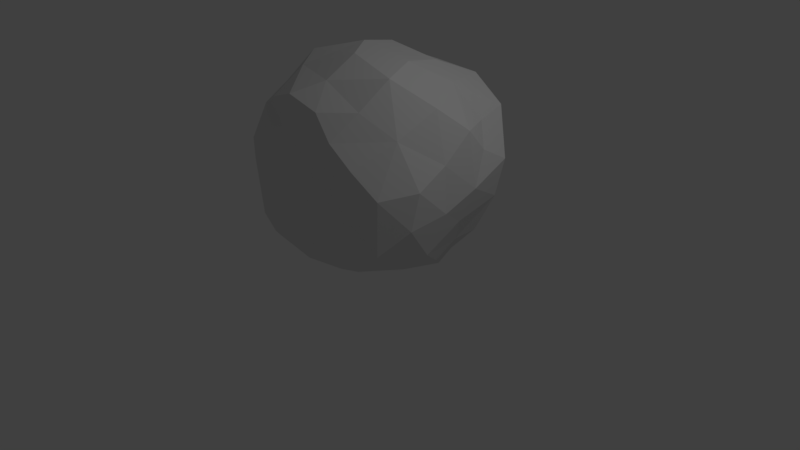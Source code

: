 # Source: snow.blend  (saved by Blender 2.79.0; exported with 4.5.12 LTS)
import bpy
from mathutils import Matrix  # noqa: F401  (used for matrix-valued properties, if any)

bpy.ops.wm.read_factory_settings(use_empty=True)
scene = bpy.context.scene
scene.name = 'Scene'

# ---- collections
col_collection_1 = bpy.data.collections.new('Collection 1'); scene.collection.children.link(col_collection_1)

# ---- materials (node trees are filled in below, after node groups)
mat_snow = bpy.data.materials.new('snow')
mat_snow.alpha_threshold = 0.0
mat_snow.roughness = 0.5

# ---- material node trees
mat_snow.use_nodes = True; mat_snow.node_tree.nodes.clear()
_N = mat_snow.node_tree.nodes; _L = mat_snow.node_tree.links
n0 = _N.new('ShaderNodeOutputMaterial'); n0.name = 'Material Output'; n0.location = (300, 300)
n1 = _N.new('ShaderNodeBsdfDiffuse'); n1.name = 'Diffuse BSDF'; n1.location = (10, 300)
_L.new(n1.outputs[0], n0.inputs[0])
n0.is_active_output = True

# ---- world
world_world = bpy.data.worlds.new('World'); scene.world = world_world
world_world.color = (0.05088, 0.05088, 0.05088)
world_world.use_sun_shadow = False
world_world.sun_shadow_jitter_overblur = 0.0
world_world.cycles.sampling_method = 'MANUAL'

# ---- cameras
cam_camera = bpy.data.cameras.new('Camera')
cam_camera.clip_end = 100.0
cam_camera.lens = 35.0
cam_camera.sensor_width = 32.0
cam_camera.sensor_height = 18.0
cam_camera.ortho_scale = 7.314
cam_camera.dof.focus_distance = 0.0

# ---- lights
light_lamp = bpy.data.lights.new('Lamp', 'POINT')
light_lamp.transmission_factor = 0.0
light_lamp.cutoff_distance = 30.0
light_lamp.energy = 100.0
light_lamp.shadow_buffer_clip_start = 1.001
light_lamp.shadow_soft_size = 0.1
light_lamp.shadow_maximum_resolution = 0.006
light_lamp.use_absolute_resolution = True

# ---- meshes
me_sphere = bpy.data.meshes.new('Sphere')
me_sphere.from_pydata([(-0.6472, -1.186, 0.144), (0.4016, -1.188, -0.8198), (-0.3942, -0.5949, -1.428), (1.35, -0.5571, -0.5813), (-1.502, 0.6641, -0.2337), (0.2383, -0.976, -1.096), (0.2688, -0.689, -1.424), (0.7288, 1.437, 0.277), (0.4409, 1.002, -1.324), (1.335, 0.6035, 0.07717), (-1.212, 0.8257, 0.06438), (-0.7128, 1.425, 0.1078), (0.9475, 0.8776, 0.5873), (-0.5105, 1.01, 0.7786), (1.316, 0.2526, -0.725), (-1.503, 0.2092, -0.1895), (-0.878, 0.2639, -1.473), (-0.9057, -0.9351, -1.004), (0.7559, -1.03, -0.8799), (-0.9496, 0.6317, -1.356), (-0.5334, -1.043, -1.084), (-1.388, -0.3676, -0.02796), (-0.1079, -1.264, -0.9097), (0.2679, -1.147, 0.14), (-1.277, 1.012, -0.4856), (0.9573, -0.5032, -1.171), (0.2195, -0.2244, -1.577), (0.8688, -0.9946, 0.111), (0.8644, 1.316, -0.6488), (-0.6253, 1.402, -0.7209), (-1.382, 0.06919, -0.5658), (-0.1363, 0.9569, -1.324), (0.1805, -0.7328, 0.9183), (-0.6017, -1.152, -0.6086), (1.057, 0.1435, -1.307), (-0.1297, -0.8548, -1.367), (-1.105, 0.3081, -1.076), (-1.174, -0.6775, -0.1418), (-0.1394, -1.254, -0.1041), (1.091, -0.522, 0.3959), (0.2021, 1.57, 0.4521), (-1.293, -0.1391, 0.3252), (-1.311, 0.6138, -0.746), (0.8039, 1.371, -0.2066), (-0.04653, 0.02366, 1.187), (0.2524, 0.3015, 1.069), (1.262, 0.9267, -0.6246), (-1.025, -0.3781, 0.5806), (-0.3009, 0.3441, -1.589), (0.02969, 1.652, -0.2311), (0.3389, -1.025, 0.6546), (-0.8464, 0.1411, 0.7925), (-0.2208, 1.628, 0.3353), (0.7045, -0.7255, 0.6701), (-0.3037, 0.732, 0.9531), (0.2001, -1.273, -0.3451), (-0.1252, -1.309, -0.5189), (-0.68, -0.2161, 1.011), (0.4893, 0.6626, 0.9454), (-1.227, 0.1907, 0.474), (0.5879, -1.053, 0.3772), (0.4331, 1.656, 0.1543), (1.05, 0.8306, -1.121), (0.1881, 1.28, -1.139), (-0.4778, -0.546, 0.9205), (-0.4358, -1.012, 0.6512), (-0.4984, -0.2695, -1.525), (-0.2112, -0.06051, -1.634), (-0.6973, 0.655, 0.9454), (1.09, 0.4303, -1.108), (-0.5497, 0.7848, -1.468), (0.4303, 1.582, -0.2669), (-0.9303, -0.7742, 0.1676), (-0.93, -0.3148, -1.336), (-0.1308, -0.4169, -1.612), (-1.278, -0.5329, -0.6875), (-0.5177, 1.585, -0.2325), (0.421, 1.497, -0.6735), (0.7506, -0.8263, -1.217), (0.6293, -1.017, -0.3468), (-1.015, 1.283, -0.4367), (-0.07272, -1.055, 0.7773), (0.1577, -0.3002, 1.136), (-0.228, -1.071, 0.368), (0.829, -0.1778, -1.401), (1.085, -0.8275, -0.9034), (-0.06679, 0.4764, 1.104), (-0.1371, 1.531, -0.6951), (1.147, 0.7568, 0.3507), (-0.2318, -0.2545, 1.068), (-0.9432, -0.9857, -0.2591), (0.8865, 0.3624, -1.495), (-0.4093, 0.2927, 0.9879), (1.457, 0.3524, -0.2969), (0.8716, 0.5538, 0.78), (1.377, -0.07047, 0.07749), (1.375, 0.9461, -0.1164), (1.163, -0.884, -0.1803), (0.579, 0.1263, 1.047), (-0.3267, 1.263, -1.114), (1.156, 0.006182, 0.6629), (1.266, -0.2178, -1.023), (0.3969, 0.1667, -1.59), (1.395, -0.477, -0.1226), (0.8213, 1.156, -1.019), (-0.7398, 1.33, 0.6156), (-1.281, 0.5239, 0.1375), (-0.9162, 0.9548, -1.046), (1.037, 1.225, 0.4054), (0.592, 1.247, 0.6986), (0.1647, 0.906, 0.7723), (1.348, 0.3409, 0.3722), (0.06324, 0.6115, -1.476), (0.7744, 0.709, -1.45), (-0.9951, 0.6865, 0.5484), (-1.074, 1.247, 0.212), (-1.285, -0.1259, -0.9007), (-0.7646, -0.8961, 0.4759), (-0.05285, 1.292, 0.7121), (1.431, -0.09583, -0.4824), (0.7783, -0.346, 0.9863)], [], [(62, 69, 113), (2, 74, 35), (66, 74, 2), (25, 84, 101), (24, 80, 107), (18, 1, 78), (34, 84, 91), (48, 67, 66), (90, 33, 0), (93, 95, 119), (20, 17, 2), (3, 119, 103), (18, 85, 79), (5, 6, 78), (31, 112, 70), (55, 1, 79), (80, 29, 107), (11, 76, 80), (9, 111, 93), (8, 113, 112), (8, 63, 104), (11, 52, 76), (11, 115, 105), (12, 94, 88), (25, 85, 78), (36, 16, 73), (1, 5, 78), (14, 119, 101), (9, 96, 88), (81, 32, 64), (7, 61, 109), (42, 24, 107), (14, 93, 119), (45, 98, 58), (4, 30, 15), (10, 106, 114), (63, 8, 112), (3, 85, 101), (24, 42, 4), (85, 18, 78), (16, 48, 66), (81, 65, 83), (41, 47, 59), (116, 73, 75), (43, 28, 77), (4, 42, 30), (3, 103, 97), (37, 21, 75), (15, 21, 41), (5, 1, 22), (37, 90, 72), (106, 15, 59), (117, 65, 64), (44, 92, 57), (12, 108, 109), (68, 114, 51), (34, 69, 101), (65, 117, 83), (19, 107, 70), (114, 59, 51), (90, 17, 33), (50, 23, 60), (16, 66, 73), (42, 36, 30), (50, 81, 23), (120, 39, 100), (57, 51, 47), (13, 54, 118), (77, 87, 49), (14, 101, 69), (112, 48, 70), (16, 19, 70), (0, 33, 38), (63, 77, 104), (94, 98, 100), (20, 22, 33), (10, 4, 106), (11, 105, 52), (77, 63, 87), (108, 7, 109), (0, 117, 72), (93, 46, 96), (62, 104, 46), (103, 119, 95), (114, 68, 105), (98, 45, 44), (118, 40, 52), (61, 7, 43), (21, 72, 47), (93, 14, 46), (99, 70, 107), (82, 120, 98), (55, 79, 23), (27, 97, 39), (111, 94, 100), (54, 13, 68), (89, 82, 44), (24, 10, 115), (35, 20, 2), (84, 25, 78), (71, 61, 43), (44, 82, 98), (74, 6, 35), (28, 43, 46), (30, 116, 75), (99, 29, 87), (97, 79, 85), (44, 86, 92), (26, 6, 74), (5, 35, 6), (90, 37, 75), (80, 76, 29), (19, 16, 36), (32, 82, 64), (2, 17, 73), (83, 38, 23), (120, 53, 39), (1, 18, 79), (89, 57, 64), (21, 37, 72), (20, 35, 22), (97, 27, 79), (94, 12, 109), (14, 69, 46), (75, 21, 30), (15, 41, 59), (20, 33, 17), (40, 61, 52), (50, 32, 81), (60, 27, 39), (93, 111, 95), (51, 59, 47), (7, 108, 43), (51, 57, 92), (118, 52, 105), (115, 10, 114), (50, 60, 53), (54, 68, 86), (104, 62, 113), (117, 64, 47), (111, 88, 94), (26, 84, 6), (112, 31, 63), (106, 59, 114), (73, 66, 2), (72, 117, 47), (108, 88, 96), (74, 67, 26), (51, 92, 68), (42, 107, 36), (69, 62, 46), (111, 9, 88), (71, 77, 49), (31, 99, 63), (99, 31, 70), (102, 26, 48), (96, 9, 93), (65, 81, 64), (61, 40, 109), (73, 116, 36), (24, 115, 80), (102, 91, 84), (69, 91, 113), (22, 56, 33), (32, 50, 53), (58, 109, 110), (104, 28, 46), (103, 95, 39), (113, 8, 104), (58, 110, 86), (75, 73, 17), (92, 86, 68), (91, 102, 113), (47, 64, 57), (15, 30, 21), (85, 25, 101), (77, 71, 43), (55, 22, 1), (48, 112, 102), (67, 74, 66), (47, 41, 21), (110, 118, 54), (114, 105, 115), (87, 63, 99), (110, 109, 118), (67, 48, 26), (85, 3, 97), (58, 94, 109), (83, 23, 81), (13, 105, 68), (0, 83, 117), (26, 102, 84), (116, 30, 36), (69, 34, 91), (29, 99, 107), (3, 101, 119), (40, 118, 109), (28, 104, 77), (87, 76, 49), (72, 90, 0), (108, 12, 88), (38, 55, 23), (29, 76, 87), (57, 89, 44), (84, 34, 101), (53, 120, 32), (103, 39, 97), (45, 86, 44), (86, 45, 58), (94, 58, 98), (75, 17, 90), (102, 112, 113), (78, 6, 84), (115, 11, 80), (27, 60, 79), (5, 22, 35), (53, 60, 39), (105, 13, 118), (39, 95, 100), (82, 89, 64), (111, 100, 95), (61, 49, 52), (56, 38, 33), (83, 0, 38), (107, 19, 36), (56, 22, 55), (38, 56, 55), (96, 46, 43), (16, 70, 48), (120, 100, 98), (110, 54, 86), (106, 4, 15), (60, 23, 79), (76, 52, 49), (96, 43, 108), (61, 71, 49), (32, 120, 82), (24, 4, 10)])
me_sphere.materials.append(mat_snow)
me_sphere.use_remesh_preserve_volume = False
me_sphere.use_remesh_preserve_attributes = False
me_sphere.use_mirror_vertex_groups = False
me_sphere.update()

# ---- objects
ob_sphere = bpy.data.objects.new('Sphere', me_sphere)
ob_lamp = bpy.data.objects.new('Lamp', light_lamp)
ob_camera = bpy.data.objects.new('Camera', cam_camera)

# ---- transforms, parenting, visibility, modifiers, constraints
ob_sphere.location = (0.0, 0.0, 1.58)
ob_sphere.lineart.crease_threshold = 0.0
ob_lamp.location = (4.076, 1.005, 5.904)
ob_lamp.rotation_euler = (0.6503, 0.05522, 1.866)
ob_lamp.lock_rotations_4d = False
ob_lamp.empty_display_type = 'ARROWS'
ob_lamp.color = (0.0, 0.0, 0.0, 0.0)
ob_lamp.lineart.crease_threshold = 0.0
ob_camera.location = (7.481, -6.508, 5.344)
ob_camera.rotation_euler = (1.109, 0.0, 0.8149)
ob_camera.lock_rotations_4d = False
ob_camera.empty_display_type = 'ARROWS'
ob_camera.color = (0.0, 0.0, 0.0, 0.0)
ob_camera.display_type = 'WIRE'
ob_camera.lineart.crease_threshold = 0.0

# ---- collection membership
col_collection_1.objects.link(ob_sphere)
col_collection_1.objects.link(ob_lamp)
col_collection_1.objects.link(ob_camera)

# ---- scene / render settings (as saved in the file)
scene.camera = ob_camera
scene.frame_start = 1; scene.frame_end = 250; scene.frame_set(1)
scene.render.engine = 'CYCLES'
scene.render.resolution_percentage = 50
scene.render.dither_intensity = 0.0
scene.cycles.use_denoising = False
scene.cycles.samples = 128
scene.cycles.sampling_pattern = 'TABULATED_SOBOL'
scene.cycles.use_adaptive_sampling = False
scene.cycles.use_light_tree = False
scene.cycles.blur_glossy = 0.0
scene.cycles.sample_clamp_indirect = 0.0
scene.view_settings.view_transform = 'Standard'
bpy.context.view_layer.update()
